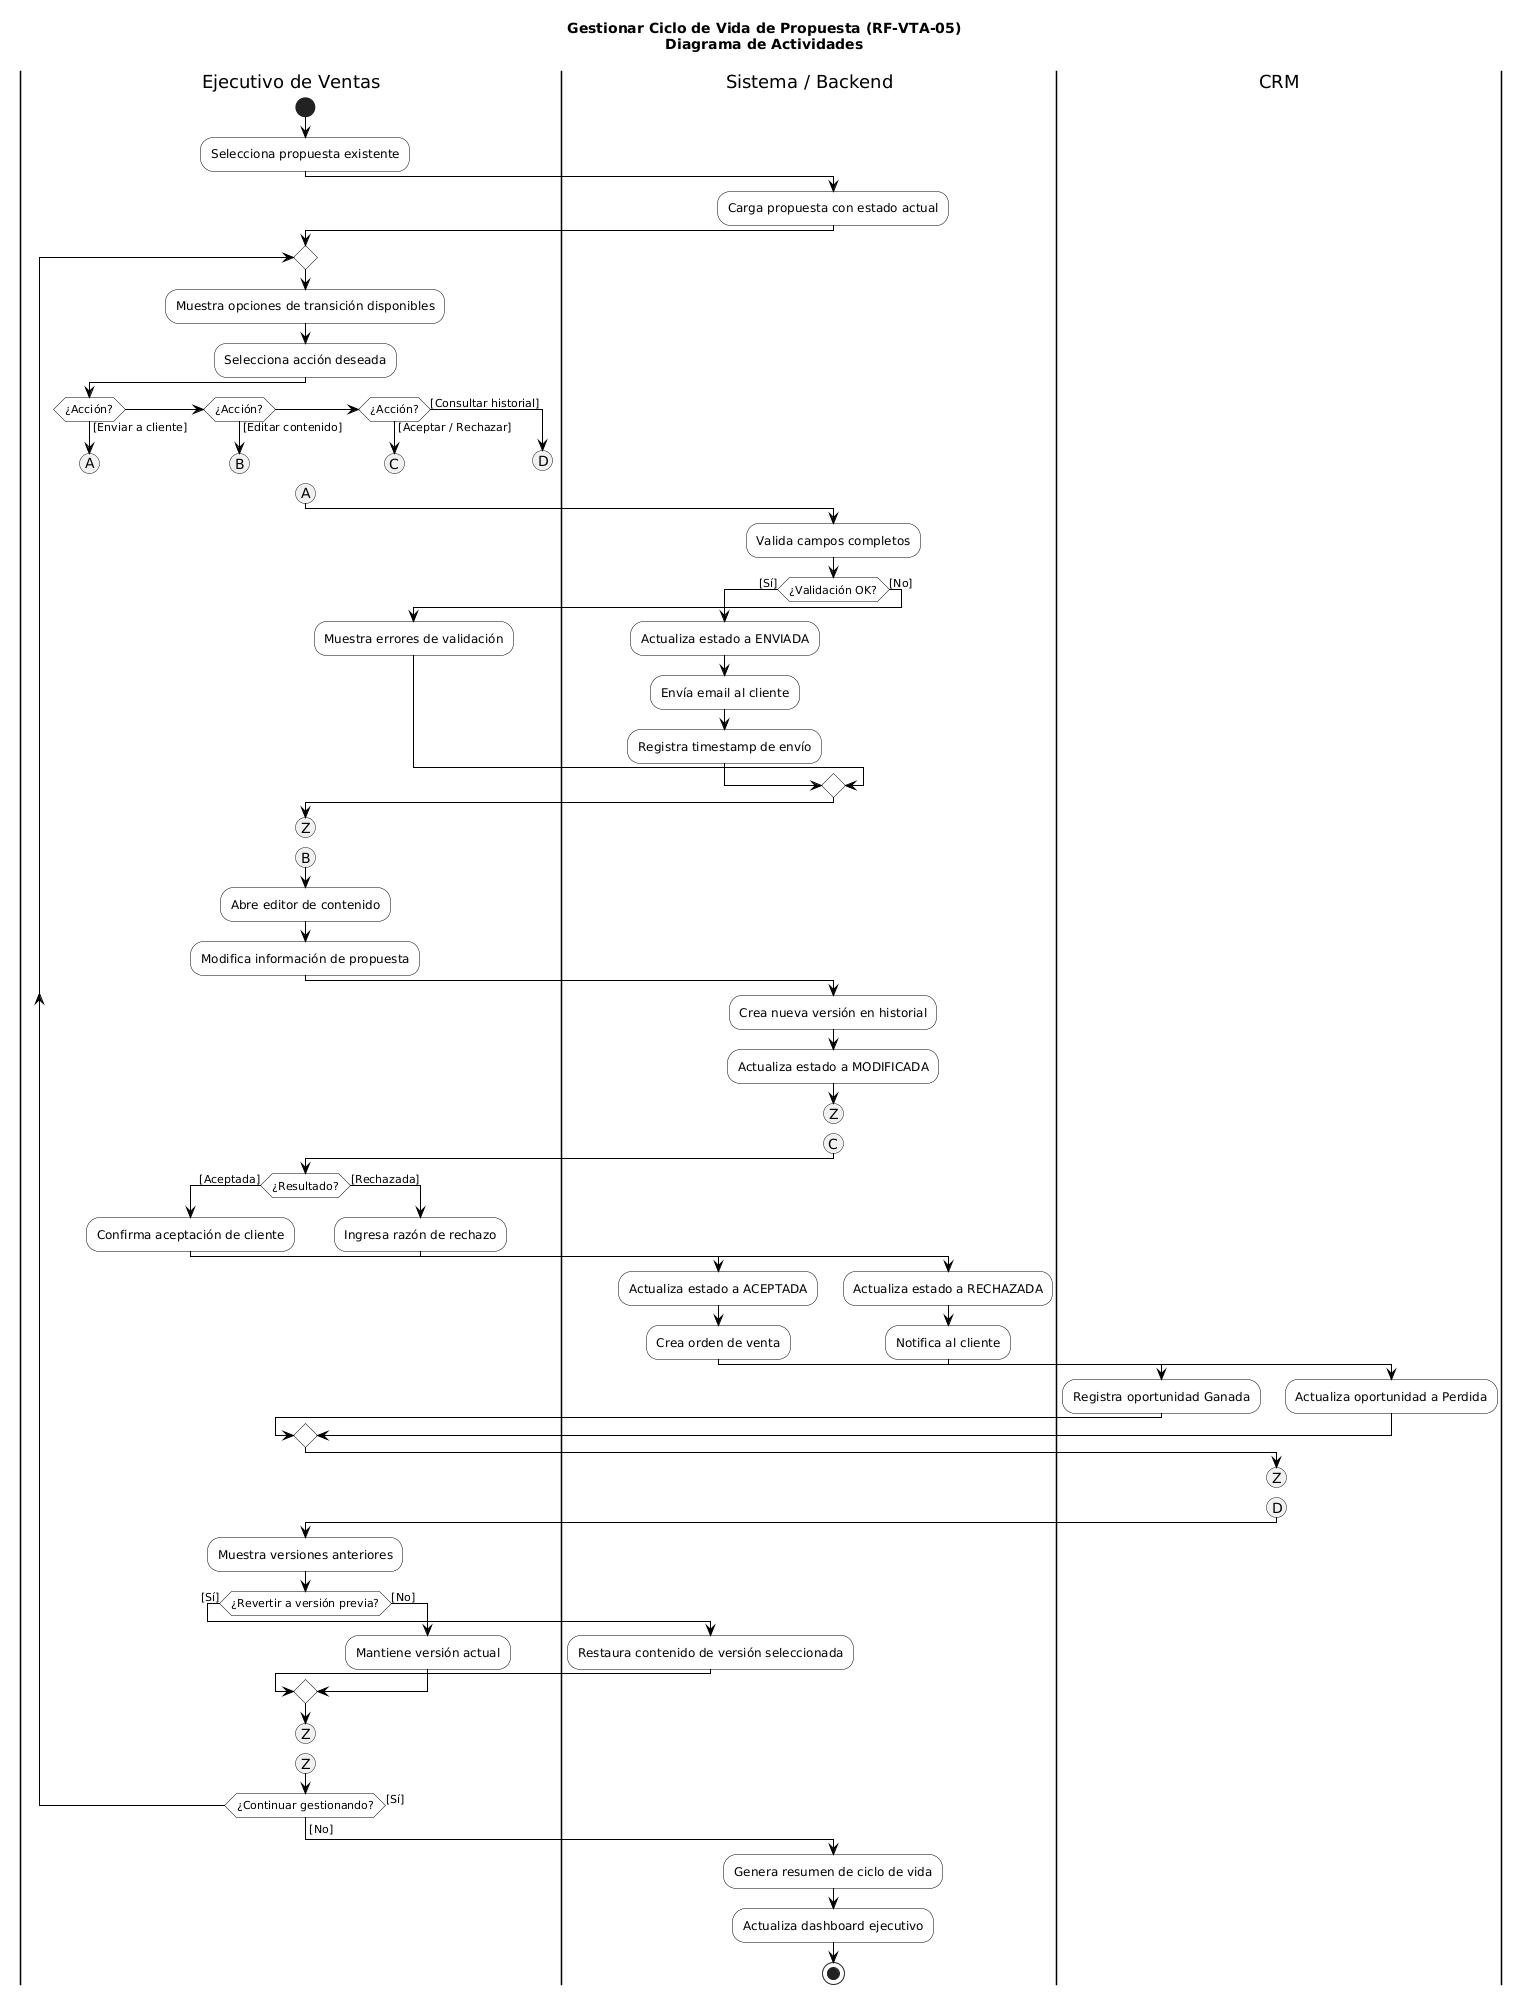

The diagram above was rendered by PlantUML. Its source (embedded in the PNG):
@startuml
skinparam ActivityBackgroundColor White
skinparam ActivityBorderColor Black
skinparam ActivityArrowColor Black

title Gestionar Ciclo de Vida de Propuesta (RF-VTA-05)\nDiagrama de Actividades

|Ejecutivo de Ventas|
start
:Selecciona propuesta existente;

|Sistema / Backend|
:Carga propuesta con estado actual;

|Ejecutivo de Ventas|
repeat
  :Muestra opciones de transición disponibles;
  :Selecciona acción deseada;

  if (¿Acción?) then ([Enviar a cliente])
    (A)
    detach
  elseif (¿Acción?) then ([Editar contenido])
    (B)
    detach
  elseif (¿Acción?) then ([Aceptar / Rechazar])
    (C)
    detach
  else ([Consultar historial])
    (D)
    detach
  endif

' ============================================
' SUBPROCESO A: ENVIAR
' ============================================
(A)
|Sistema / Backend|
:Valida campos completos;
if (¿Validación OK?) then ([Sí])
  :Actualiza estado a ENVIADA;
  :Envía email al cliente;
  :Registra timestamp de envío;
else ([No])
  |Ejecutivo de Ventas|
  :Muestra errores de validación;
endif
(Z)
detach

' ============================================
' SUBPROCESO B: EDITAR
' ============================================
(B)
|Ejecutivo de Ventas|
:Abre editor de contenido;
:Modifica información de propuesta;
|Sistema / Backend|
:Crea nueva versión en historial;
:Actualiza estado a MODIFICADA;
(Z)
detach

' ============================================
' SUBPROCESO C: CERRAR
' ============================================
(C)
|Ejecutivo de Ventas|
if (¿Resultado?) then ([Aceptada])
  :Confirma aceptación de cliente;
  |Sistema / Backend|
  :Actualiza estado a ACEPTADA;
  :Crea orden de venta;
  |CRM|
  :Registra oportunidad Ganada;
else ([Rechazada])
  |Ejecutivo de Ventas|
  :Ingresa razón de rechazo;
  |Sistema / Backend|
  :Actualiza estado a RECHAZADA;
  :Notifica al cliente;
  |CRM|
  :Actualiza oportunidad a Perdida;
endif
(Z)
detach

' ============================================
' SUBPROCESO D: HISTORIAL
' ============================================
(D)
|Ejecutivo de Ventas|
:Muestra versiones anteriores;
if (¿Revertir a versión previa?) then ([Sí])
  |Sistema / Backend|
  :Restaura contenido de versión seleccionada;
else ([No])
  |Ejecutivo de Ventas|
  :Mantiene versión actual;
endif
(Z)
detach

' ============================================
' PUNTO DE CONVERGENCIA Y CIERRE
' ============================================
(Z)
|Ejecutivo de Ventas|
repeat while (¿Continuar gestionando?) is ([Sí])
-> [No];

|Sistema / Backend|
:Genera resumen de ciclo de vida;
:Actualiza dashboard ejecutivo;

stop
@enduml